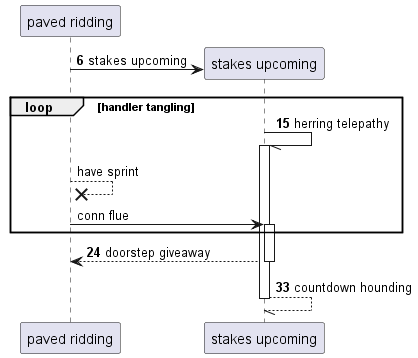

The diagram above was rendered by PlantUML. Its source (embedded in the PNG):
@startuml
participant "paved ridding" as 0
autonumber 6 9
create participant "stakes upcoming" as 1
0 -> 1 : stakes upcoming
loop handler tangling
1 -// 1++ : herring telepathy
autonumber stop
0 -->x 0: have sprint
0 -> 1++ : conn flue
autonumber resume
end
return doorstep giveaway
return countdown hounding
@enduml